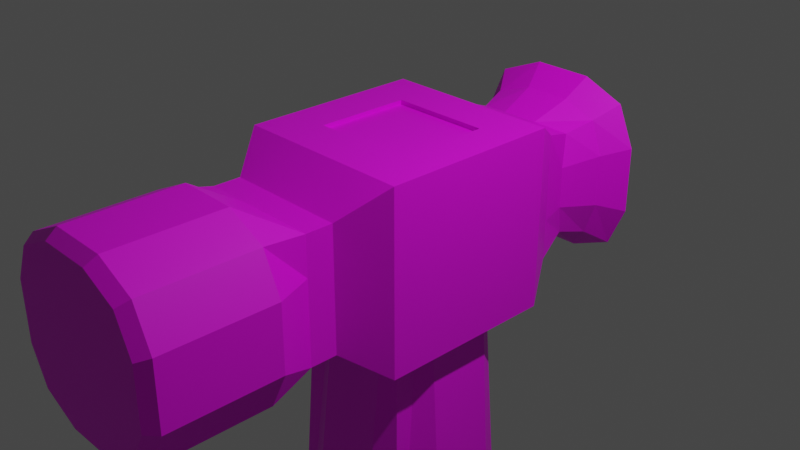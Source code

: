 # Source: hammer.blend  (saved by Blender 2.92.15; exported with 4.5.12 LTS)
import bpy
from mathutils import Matrix  # noqa: F401  (used for matrix-valued properties, if any)

bpy.ops.wm.read_factory_settings(use_empty=True)
scene = bpy.context.scene
scene.name = 'Scene'

# ---- collections
col_hammer = bpy.data.collections.new('Hammer'); scene.collection.children.link(col_hammer)

# ---- images (referenced by path relative to the original .blend; pixels are not part of the script)
import os
ASSET_DIR = os.environ.get("B2B_ASSET_DIR", "")  # directory of the original .blend (textures are referenced by path, not embedded)
HERE = os.path.dirname(os.path.abspath(__file__))  # packed textures are extracted next to this script under _unpacked/

def load_image(name, relpath, width, height, colorspace="sRGB"):
    """Load a texture the original file referenced (path relative to the .blend, or extracted next to this script)."""
    p = next((c for c in (os.path.join(HERE, relpath), os.path.join(ASSET_DIR, relpath)) if relpath and os.path.exists(c)), "")
    if p:
        img = bpy.data.images.load(p, check_existing=True)
        img.name = name
    else:  # same state as the original file: an image datablock whose file is absent (Cycles renders it pink)
        img = bpy.data.images.new(name, width, height)
        img.source = "FILE"
        img.filepath = "//" + (relpath or name)
    img.colorspace_settings.name = colorspace
    return img
img_hammerheadmat = load_image('HammerHeadMat', '', 1024, 1024, 'sRGB')
img_hammerhandleimg = load_image('HammerHandleImg', '', 1024, 1024, 'sRGB')

# ---- materials (node trees are filled in below, after node groups)
mat_hammerheadshader = bpy.data.materials.new('HammerHeadShader')
mat_hammerheadshader.use_transparent_shadow = False
mat_hammerhandle = bpy.data.materials.new('HammerHandle')
mat_hammerhandle.use_transparent_shadow = False

# ---- material node trees
mat_hammerheadshader.use_nodes = True; mat_hammerheadshader.node_tree.nodes.clear()
_N = mat_hammerheadshader.node_tree.nodes; _L = mat_hammerheadshader.node_tree.links
n0 = _N.new('ShaderNodeBsdfPrincipled'); n0.name = 'Principled BSDF'; n0.location = (10, 300)
n0.distribution = 'GGX'
n0.subsurface_method = 'BURLEY'
n0.inputs[3].default_value = 1.45
n0.inputs[27].default_value = (0.0, 0.0, 0.0, 1.0)
n0.inputs[28].default_value = 1.0
n1 = _N.new('ShaderNodeOutputMaterial'); n1.name = 'Material Output'; n1.location = (300, 300)
n2 = _N.new('ShaderNodeTexImage'); n2.name = 'Image Texture'; n2.location = (-290, 121)
n2.image = img_hammerheadmat
_L.new(n0.outputs[0], n1.inputs[0])
_L.new(n2.outputs[0], n0.inputs[0])
n1.is_active_output = True
mat_hammerhandle.use_nodes = True; mat_hammerhandle.node_tree.nodes.clear()
_N = mat_hammerhandle.node_tree.nodes; _L = mat_hammerhandle.node_tree.links
n0 = _N.new('ShaderNodeBsdfPrincipled'); n0.name = 'Principled BSDF'; n0.location = (10, 300)
n0.distribution = 'GGX'
n0.subsurface_method = 'BURLEY'
n0.inputs[3].default_value = 1.45
n0.inputs[27].default_value = (0.0, 0.0, 0.0, 1.0)
n0.inputs[28].default_value = 1.0
n1 = _N.new('ShaderNodeOutputMaterial'); n1.name = 'Material Output'; n1.location = (300, 300)
n2 = _N.new('ShaderNodeTexImage'); n2.name = 'Image Texture'; n2.location = (-401, 68)
n2.image = img_hammerhandleimg
_L.new(n0.outputs[0], n1.inputs[0])
_L.new(n2.outputs[0], n0.inputs[0])
n1.is_active_output = True

# ---- world
world_world = bpy.data.worlds.new('World'); scene.world = world_world
world_world.use_nodes = True; world_world.node_tree.nodes.clear()
_N = world_world.node_tree.nodes; _L = world_world.node_tree.links
n0 = _N.new('ShaderNodeOutputWorld'); n0.name = 'World Output'; n0.location = (300, 300)
n1 = _N.new('ShaderNodeBackground'); n1.name = 'Background'; n1.location = (10, 300)
n1.inputs[0].default_value = (0.05088, 0.05088, 0.05088, 1.0)
_L.new(n1.outputs[0], n0.inputs[0])
n0.is_active_output = True
world_world.color = (0.05088, 0.05088, 0.05088)
world_world.use_sun_shadow = False
world_world.sun_shadow_jitter_overblur = 0.0

# ---- cameras
cam_camera = bpy.data.cameras.new('Camera')
cam_camera.clip_end = 100.0
cam_camera.ortho_scale = 7.314

# ---- lights
light_light = bpy.data.lights.new('Light', 'POINT')
light_light.transmission_factor = 0.0
light_light.energy = 1000.0
light_light.shadow_soft_size = 0.1
light_light.shadow_maximum_resolution = 0.006
light_light.use_absolute_resolution = True

# ---- meshes
me_cube = bpy.data.meshes.new('Cube')
me_cube.from_pydata([(1.0, 1.0, 1.0), (1.0, 1.0, -1.0), (1.0, -1.0, 1.0), (1.0, -1.0, -1.0), (-1.0, 1.0, 1.0), (-1.0, 1.0, -1.0), (-1.0, -1.0, 1.0), (-1.0, -1.0, -1.0), (-0.6782, -1.431, -0.6782), (-0.6782, -1.431, 0.6782), (0.6782, -1.431, 0.6782), (0.6782, -1.431, -0.6782), (-0.6782, -1.729, -0.6782), (-0.6782, -1.729, 0.6782), (0.6782, -1.729, 0.6782), (0.6782, -1.729, -0.6782), (-0.7742, -2.257, -0.7774), (-0.7737, -2.257, 0.7766), (0.7871, -2.257, 0.784), (0.7876, -2.257, -0.7848), (1.0, 1.0, -0.3634), (-1.0, -1.0, -0.3634), (1.0, -1.0, -0.3634), (-1.0, 1.0, -0.3634), (-0.6782, -1.431, -0.2465), (0.6782, -1.431, -0.2465), (-0.6782, -1.729, -0.2465), (0.6782, -1.729, -0.2465), (-0.9773, -2.257, -0.3554), (0.9958, -2.257, -0.3617), (-1.0, -1.0, 0.3605), (-0.6782, -1.431, 0.2445), (-0.6782, -1.729, 0.2445), (-0.9776, -2.257, 0.3526), (1.0, 1.0, 0.3605), (1.0, -1.0, 0.3605), (-1.0, 1.0, 0.3605), (0.6782, -1.431, 0.2445), (0.6782, -1.729, 0.2445), (0.9962, -2.257, 0.3589), (-0.3018, 1.0, -1.0), (-0.3018, -1.0, 1.0), (-0.3018, -1.0, -1.0), (-0.3018, 1.0, 1.0), (-0.2047, -1.431, 0.6782), (-0.2047, -1.431, -0.6782), (-0.2047, -1.729, 0.6782), (-0.2047, -1.729, -0.6782), (-0.3009, -2.257, 0.9984), (-0.3012, -2.257, -0.9996), (0.7237, -3.6, -0.7199), (0.5866, 1.878, -0.5823), (0.9147, -3.6, -0.3319), (0.6436, 1.777, -0.2327), (0.3491, -1.0, -1.0), (0.3491, 1.0, 1.0), (0.2368, -1.431, -0.6782), (0.2368, -1.729, -0.6782), (0.3474, -2.257, -0.9937), (-0.5754, 1.881, -0.5803), (-0.1893, 1.775, -0.6413), (0.3491, 1.0, -1.0), (0.3491, -1.0, 1.0), (0.2368, -1.431, 0.6782), (0.2368, -1.729, 0.6782), (0.347, -2.257, 0.9926), (-0.7083, -3.6, 0.7122), (-0.8953, -3.6, 0.3234), (-0.9776, -3.474, 0.3526), (-0.7737, -3.474, 0.7766), (0.9958, -3.474, -0.3617), (0.7876, -3.474, -0.7848), (-0.3009, -3.474, 0.9984), (0.3474, -3.474, -0.9937), (-0.7742, -3.474, -0.7774), (-0.9773, -3.474, -0.3554), (0.9962, -3.474, 0.3589), (0.718, 1.459, -0.7148), (0.7871, -3.474, 0.784), (0.718, 1.459, -0.2599), (0.347, -3.474, 0.9926), (-0.3012, -3.474, -0.9996), (-0.7113, 1.459, -0.7148), (-0.2123, 1.459, -0.7148), (-0.2746, -3.6, 0.9156), (0.32, -3.6, -0.9115), (-0.7087, -3.6, -0.7131), (-0.895, -3.6, -0.3261), (0.915, -3.6, 0.3291), (-0.5624, -3.6, -0.6656), (0.7233, -3.6, 0.719), (-0.5636, -3.6, 0.6628), (0.3196, -3.6, 0.9103), (-0.2749, -3.6, -0.9169), (0.6127, -3.6, -0.6461), (0.6139, -3.6, 0.6432), (-0.7113, 1.459, -0.2599), (0.2529, 1.459, 0.7144), (0.718, 1.459, 0.7144), (0.718, 1.459, 0.2574), (-0.7113, 1.459, 0.2574), (0.6688, 2.214, -0.6655), (-0.7113, 1.459, 0.7144), (0.8049, 2.214, -0.2918), (0.2529, 1.459, -0.7148), (-0.2123, 1.459, 0.7144), (-0.6573, 2.214, -0.6611), (-0.2412, 2.214, -0.8065), (-0.6328, 1.782, -0.2317), (0.2273, 1.778, 0.6391), (0.5865, 1.878, 0.5816), (0.6437, 1.777, 0.2303), (-0.6329, 1.782, 0.2294), (0.8296, 2.465, -0.8279), (-0.5753, 1.882, 0.5797), (1.025, 2.465, -0.3725), (0.2274, 1.777, -0.6398), (-0.1893, 1.775, 0.6406), (-0.8199, 2.465, -0.8218), (-0.3111, 2.465, -1.03), (-0.7926, 2.214, -0.289), (0.2822, 2.214, 0.8018), (0.6685, 2.214, 0.6648), (0.8052, 2.214, 0.2893), (-0.7929, 2.214, 0.2865), (0.6289, 2.746, -0.6249), (-0.6571, 2.214, 0.6604), (0.7012, 2.859, -0.2537), (0.2823, 2.214, -0.8025), (-0.241, 2.214, 0.8057), (-0.6179, 2.742, -0.6225), (-0.2074, 2.862, -0.6996), (-1.013, 2.465, -0.3683), (0.3574, 2.465, 1.024), (0.8292, 2.465, 0.8273), (1.025, 2.465, 0.3696), (-1.014, 2.465, 0.3655), (-0.8195, 2.465, 0.8212), (0.3576, 2.465, -1.025), (-0.3109, 2.465, 1.03), (-0.6904, 2.853, -0.2525), (0.2471, 2.858, 0.697), (0.6288, 2.746, 0.6242), (0.7013, 2.859, 0.2512), (-0.6905, 2.854, 0.2501), (0.2834, 3.023, -0.2922), (-0.6178, 2.742, 0.6218), (0.2835, 3.023, 0.2896), (0.2472, 2.859, -0.6977), (-0.2073, 2.861, 0.699), (-0.2406, 3.028, -0.2933), (-0.2407, 3.028, 0.2907), (-1.0, -0.3353, -1.0), (1.0, -0.3353, 1.0), (-1.0, -0.3353, 1.0), (1.0, -0.3353, -1.0), (1.0, -0.3353, -0.3634), (-1.0, -0.3353, -0.3634), (1.0, -0.3353, 0.3605), (-1.0, -0.3353, 0.3605), (-0.528, -0.5171, -1.0), (-0.528, -0.5171, 1.0), (0.5753, -0.5171, 1.0), (0.5753, -0.5171, -1.0), (-1.0, 0.3452, 1.0), (1.0, 0.3452, -1.0), (-1.0, 0.3452, -0.3634), (-1.0, 0.3452, 0.3605), (-1.0, 0.3452, -1.0), (1.0, 0.3452, 1.0), (1.0, 0.3452, -0.3634), (1.0, 0.3452, 0.3605), (-0.528, 0.527, -1.0), (-0.528, 0.527, 1.0), (0.5753, 0.527, 1.0), (0.5753, 0.527, -1.0), (-0.528, 0.527, -1.0), (-0.528, -0.5171, -1.0), (-0.528, 0.527, 1.0), (-0.528, -0.5171, 1.0), (0.5753, 0.527, 1.0), (0.5753, -0.5171, 1.0), (0.5753, 0.527, -1.0), (0.5753, -0.5171, -1.0)], [], [(161, 154, 6, 41), (41, 6, 9, 44), (167, 164, 4, 36), (163, 155, 3, 54), (158, 153, 2, 35), (34, 20, 79, 99), (56, 11, 15, 57), (35, 2, 10, 37), (21, 7, 8, 24), (54, 3, 11, 56), (46, 13, 17, 48), (37, 10, 14, 38), (44, 9, 13, 46), (24, 8, 12, 26), (29, 39, 76, 70), (26, 12, 16, 28), (57, 15, 19, 58), (38, 14, 18, 39), (15, 27, 29, 19), (32, 26, 28, 33), (58, 19, 71, 73), (31, 24, 26, 32), (11, 25, 27, 15), (30, 21, 24, 31), (3, 22, 25, 11), (23, 36, 100, 96), (155, 156, 22, 3), (168, 166, 23, 5), (6, 30, 31, 9), (9, 31, 32, 13), (13, 32, 33, 17), (27, 38, 39, 29), (39, 18, 78, 76), (25, 37, 38, 27), (22, 35, 37, 25), (5, 23, 96, 82), (156, 158, 35, 22), (166, 167, 36, 23), (61, 40, 83, 104), (16, 49, 81, 74), (40, 5, 82, 83), (28, 16, 74, 75), (12, 47, 49, 16), (48, 17, 69, 72), (63, 44, 46, 64), (64, 46, 48, 65), (7, 42, 45, 8), (8, 45, 47, 12), (36, 4, 102, 100), (152, 160, 42, 7), (62, 41, 44, 63), (162, 161, 41, 62), (153, 162, 62, 2), (2, 62, 63, 10), (14, 64, 65, 18), (10, 63, 64, 14), (18, 65, 80, 78), (49, 58, 73, 81), (65, 48, 72, 80), (4, 43, 105, 102), (55, 0, 98, 97), (47, 57, 58, 49), (42, 54, 56, 45), (45, 56, 57, 47), (43, 55, 97, 105), (160, 163, 54, 42), (71, 70, 52, 50), (78, 80, 92, 90), (74, 81, 93, 86), (75, 74, 86, 87), (68, 75, 87, 67), (69, 68, 67, 66), (81, 73, 85, 93), (80, 72, 84, 92), (73, 71, 50, 85), (17, 33, 68, 69), (33, 28, 75, 68), (19, 29, 70, 71), (91, 84, 66, 67), (93, 89, 87, 86), (89, 91, 67, 87), (94, 95, 91, 89), (85, 94, 89, 93), (95, 92, 84, 91), (88, 90, 92, 95), (50, 52, 94, 85), (52, 88, 95, 94), (76, 78, 90, 88), (70, 76, 88, 52), (72, 69, 66, 84), (79, 77, 51, 53), (102, 105, 117, 114), (99, 79, 53, 111), (98, 99, 111, 110), (83, 82, 59, 60), (105, 97, 109, 117), (104, 83, 60, 116), (97, 98, 110, 109), (77, 104, 116, 51), (20, 1, 77, 79), (1, 61, 104, 77), (0, 34, 99, 98), (53, 51, 101, 103), (114, 117, 129, 126), (111, 53, 103, 123), (110, 111, 123, 122), (60, 59, 106, 107), (117, 109, 121, 129), (116, 60, 107, 128), (109, 110, 122, 121), (51, 116, 128, 101), (100, 102, 114, 112), (96, 100, 112, 108), (82, 96, 108, 59), (103, 101, 113, 115), (126, 129, 139, 137), (123, 103, 115, 135), (122, 123, 135, 134), (107, 106, 118, 119), (129, 121, 133, 139), (128, 107, 119, 138), (121, 122, 134, 133), (101, 128, 138, 113), (112, 114, 126, 124), (108, 112, 124, 120), (59, 108, 120, 106), (137, 139, 149, 146), (135, 115, 127, 143), (134, 135, 143, 142), (119, 118, 130, 131), (139, 133, 141, 149), (138, 119, 131, 148), (133, 134, 142, 141), (113, 138, 148, 125), (118, 132, 140, 130), (124, 126, 137, 136), (120, 124, 136, 132), (106, 120, 132, 118), (147, 141, 142, 143), (148, 145, 127, 125), (145, 147, 143, 127), (140, 144, 151, 150), (130, 140, 150, 131), (144, 146, 149, 151), (150, 151, 147, 145), (131, 150, 145, 148), (151, 149, 141, 147), (115, 113, 125, 127), (136, 137, 146, 144), (132, 136, 144, 140), (160, 172, 176, 177), (169, 174, 162, 153), (162, 174, 180, 181), (168, 172, 160, 152), (21, 30, 159, 157), (170, 171, 158, 156), (7, 21, 157, 152), (165, 170, 156, 155), (171, 169, 153, 158), (175, 165, 155, 163), (30, 6, 154, 159), (173, 164, 154, 161), (43, 4, 164, 173), (61, 1, 165, 175), (34, 0, 169, 171), (1, 20, 170, 165), (20, 34, 171, 170), (5, 40, 172, 168), (55, 43, 173, 174), (0, 55, 174, 169), (40, 61, 175, 172), (157, 159, 167, 166), (152, 157, 166, 168), (159, 154, 164, 167), (163, 160, 177, 183), (161, 162, 181, 179), (181, 180, 182, 183), (179, 181, 183, 177), (180, 178, 176, 182), (178, 179, 177, 176), (172, 175, 182, 176), (175, 163, 183, 182), (174, 173, 178, 180), (173, 161, 179, 178)])
_uv = me_cube.uv_layers.new(name='UVMap')
_uv.uv.foreach_set('vector', [0.7877, 0.6669, 0.875, 0.6669, 0.875, 0.75, 0.7877, 0.75, 0.7877, 0.75, 0.875, 0.75, 0.875, 0.75, 0.7877, 0.75, 0.5451, 0.1682, 0.625, 0.1682, 0.625, 0.25, 0.5451, 0.25, 0.2936, 0.6669, 0.375, 0.6669, 0.375, 0.75, 0.2936, 0.75, 0.5451, 0.6669, 0.625, 0.6669, 0.625, 0.75, 0.5451, 0.75, 0.5451, 0.5, 0.4546, 0.5, 0.4546, 0.5, 0.5451, 0.5, 0.2936, 0.75, 0.375, 0.75, 0.375, 0.75, 0.2936, 0.75, 0.5451, 0.75, 0.625, 0.75, 0.625, 0.75, 0.5451, 0.75, 0.4546, 0.0, 0.375, 0.0, 0.375, 0.0, 0.4546, 0.0, 0.2936, 0.75, 0.375, 0.75, 0.375, 0.75, 0.2936, 0.75, 0.7877, 0.75, 0.875, 0.75, 0.875, 0.75, 0.7877, 0.75, 0.5451, 0.75, 0.625, 0.75, 0.625, 0.75, 0.5451, 0.75, 0.7877, 0.75, 0.875, 0.75, 0.875, 0.75, 0.7877, 0.75, 0.4546, 0.0, 0.375, 0.0, 0.375, 0.0, 0.4546, 0.0, 0.4546, 0.75, 0.5451, 0.75, 0.5451, 0.75, 0.4546, 0.75, 0.4546, 0.0, 0.375, 0.0, 0.375, 0.0, 0.4546, 0.0, 0.2936, 0.75, 0.375, 0.75, 0.375, 0.75, 0.2936, 0.75, 0.5451, 0.75, 0.625, 0.75, 0.625, 0.75, 0.5451, 0.75, 0.375, 0.75, 0.4546, 0.75, 0.4546, 0.75, 0.375, 0.75, 0.5451, 0.0, 0.4546, 0.0, 0.4546, 0.0, 0.5451, 0.0, 0.2936, 0.75, 0.375, 0.75, 0.375, 0.75, 0.2936, 0.75, 0.5451, 0.0, 0.4546, 0.0, 0.4546, 0.0, 0.5451, 0.0, 0.375, 0.75, 0.4546, 0.75, 0.4546, 0.75, 0.375, 0.75, 0.5451, 0.0, 0.4546, 0.0, 0.4546, 0.0, 0.5451, 0.0, 0.375, 0.75, 0.4546, 0.75, 0.4546, 0.75, 0.375, 0.75, 0.4546, 0.25, 0.5451, 0.25, 0.5451, 0.25, 0.4546, 0.25, 0.375, 0.6669, 0.4546, 0.6669, 0.4546, 0.75, 0.375, 0.75, 0.375, 0.1682, 0.4546, 0.1682, 0.4546, 0.25, 0.375, 0.25, 0.625, 0.0, 0.5451, 0.0, 0.5451, 0.0, 0.625, 0.0, 0.625, 0.0, 0.5451, 0.0, 0.5451, 0.0, 0.625, 0.0, 0.625, 0.0, 0.5451, 0.0, 0.5451, 0.0, 0.625, 0.0, 0.4546, 0.75, 0.5451, 0.75, 0.5451, 0.75, 0.4546, 0.75, 0.5451, 0.75, 0.625, 0.75, 0.625, 0.75, 0.5451, 0.75, 0.4546, 0.75, 0.5451, 0.75, 0.5451, 0.75, 0.4546, 0.75, 0.4546, 0.75, 0.5451, 0.75, 0.5451, 0.75, 0.4546, 0.75, 0.375, 0.25, 0.4546, 0.25, 0.4546, 0.25, 0.375, 0.25, 0.4546, 0.6669, 0.5451, 0.6669, 0.5451, 0.75, 0.4546, 0.75, 0.4546, 0.1682, 0.5451, 0.1682, 0.5451, 0.25, 0.4546, 0.25, 0.2936, 0.5, 0.2123, 0.5, 0.2123, 0.5, 0.2936, 0.5, 0.125, 0.75, 0.2123, 0.75, 0.2123, 0.75, 0.125, 0.75, 0.2123, 0.5, 0.125, 0.5, 0.125, 0.5, 0.2123, 0.5, 0.4546, 0.0, 0.375, 0.0, 0.375, 0.0, 0.4546, 0.0, 0.125, 0.75, 0.2123, 0.75, 0.2123, 0.75, 0.125, 0.75, 0.7877, 0.75, 0.875, 0.75, 0.875, 0.75, 0.7877, 0.75, 0.7064, 0.75, 0.7877, 0.75, 0.7877, 0.75, 0.7064, 0.75, 0.7064, 0.75, 0.7877, 0.75, 0.7877, 0.75, 0.7064, 0.75, 0.125, 0.75, 0.2123, 0.75, 0.2123, 0.75, 0.125, 0.75, 0.125, 0.75, 0.2123, 0.75, 0.2123, 0.75, 0.125, 0.75, 0.5451, 0.25, 0.625, 0.25, 0.625, 0.25, 0.5451, 0.25, 0.125, 0.6669, 0.2123, 0.6669, 0.2123, 0.75, 0.125, 0.75, 0.7064, 0.75, 0.7877, 0.75, 0.7877, 0.75, 0.7064, 0.75, 0.7064, 0.6669, 0.7877, 0.6669, 0.7877, 0.75, 0.7064, 0.75, 0.625, 0.6669, 0.7064, 0.6669, 0.7064, 0.75, 0.625, 0.75, 0.625, 0.75, 0.7064, 0.75, 0.7064, 0.75, 0.625, 0.75, 0.625, 0.75, 0.7064, 0.75, 0.7064, 0.75, 0.625, 0.75, 0.625, 0.75, 0.7064, 0.75, 0.7064, 0.75, 0.625, 0.75, 0.625, 0.75, 0.7064, 0.75, 0.7064, 0.75, 0.625, 0.75, 0.2123, 0.75, 0.2936, 0.75, 0.2936, 0.75, 0.2123, 0.75, 0.7064, 0.75, 0.7877, 0.75, 0.7877, 0.75, 0.7064, 0.75, 0.875, 0.5, 0.7877, 0.5, 0.7877, 0.5, 0.875, 0.5, 0.7064, 0.5, 0.625, 0.5, 0.625, 0.5, 0.7064, 0.5, 0.2123, 0.75, 0.2936, 0.75, 0.2936, 0.75, 0.2123, 0.75, 0.2123, 0.75, 0.2936, 0.75, 0.2936, 0.75, 0.2123, 0.75, 0.2123, 0.75, 0.2936, 0.75, 0.2936, 0.75, 0.2123, 0.75, 0.7877, 0.5, 0.7064, 0.5, 0.7064, 0.5, 0.7877, 0.5, 0.2123, 0.6669, 0.2936, 0.6669, 0.2936, 0.75, 0.2123, 0.75, 0.375, 0.75, 0.4546, 0.75, 0.4546, 0.75, 0.375, 0.75, 0.625, 0.75, 0.7064, 0.75, 0.7064, 0.75, 0.625, 0.75, 0.125, 0.75, 0.2123, 0.75, 0.2123, 0.75, 0.125, 0.75, 0.4546, 0.0, 0.375, 0.0, 0.375, 0.0, 0.4546, 0.0, 0.5451, 0.0, 0.4546, 0.0, 0.4546, 0.0, 0.5451, 0.0, 0.625, 0.0, 0.5451, 0.0, 0.5451, 0.0, 0.625, 0.0, 0.2123, 0.75, 0.2936, 0.75, 0.2936, 0.75, 0.2123, 0.75, 0.7064, 0.75, 0.7877, 0.75, 0.7877, 0.75, 0.7064, 0.75, 0.2936, 0.75, 0.375, 0.75, 0.375, 0.75, 0.2936, 0.75, 0.625, 0.0, 0.5451, 0.0, 0.5451, 0.0, 0.625, 0.0, 0.5451, 0.0, 0.4546, 0.0, 0.4546, 0.0, 0.5451, 0.0, 0.375, 0.75, 0.4546, 0.75, 0.4546, 0.75, 0.375, 0.75, 0.5451, 0.9127, 0.625, 0.9127, 0.625, 1.0, 0.5451, 1.0, 0.375, 0.9127, 0.4546, 0.9127, 0.4546, 1.0, 0.375, 1.0, 0.4546, 0.9127, 0.5451, 0.9127, 0.5451, 1.0, 0.4546, 1.0, 0.4546, 0.8314, 0.5451, 0.8314, 0.5451, 0.9127, 0.4546, 0.9127, 0.375, 0.8314, 0.4546, 0.8314, 0.4546, 0.9127, 0.375, 0.9127, 0.5451, 0.8314, 0.625, 0.8314, 0.625, 0.9127, 0.5451, 0.9127, 0.5451, 0.75, 0.625, 0.75, 0.625, 0.8314, 0.5451, 0.8314, 0.375, 0.75, 0.4546, 0.75, 0.4546, 0.8314, 0.375, 0.8314, 0.4546, 0.75, 0.5451, 0.75, 0.5451, 0.8314, 0.4546, 0.8314, 0.5451, 0.75, 0.625, 0.75, 0.625, 0.75, 0.5451, 0.75, 0.4546, 0.75, 0.5451, 0.75, 0.5451, 0.75, 0.4546, 0.75, 0.7877, 0.75, 0.875, 0.75, 0.875, 0.75, 0.7877, 0.75, 0.4546, 0.5, 0.375, 0.5, 0.375, 0.5, 0.4546, 0.5, 0.875, 0.5, 0.7877, 0.5, 0.7877, 0.5, 0.875, 0.5, 0.5451, 0.5, 0.4546, 0.5, 0.4546, 0.5, 0.5451, 0.5, 0.625, 0.5, 0.5451, 0.5, 0.5451, 0.5, 0.625, 0.5, 0.2123, 0.5, 0.125, 0.5, 0.125, 0.5, 0.2123, 0.5, 0.7877, 0.5, 0.7064, 0.5, 0.7064, 0.5, 0.7877, 0.5, 0.2936, 0.5, 0.2123, 0.5, 0.2123, 0.5, 0.2936, 0.5, 0.7064, 0.5, 0.625, 0.5, 0.625, 0.5, 0.7064, 0.5, 0.375, 0.5, 0.2936, 0.5, 0.2936, 0.5, 0.375, 0.5, 0.4546, 0.5, 0.375, 0.5, 0.375, 0.5, 0.4546, 0.5, 0.375, 0.5, 0.2936, 0.5, 0.2936, 0.5, 0.375, 0.5, 0.625, 0.5, 0.5451, 0.5, 0.5451, 0.5, 0.625, 0.5, 0.4546, 0.5, 0.375, 0.5, 0.375, 0.5, 0.4546, 0.5, 0.875, 0.5, 0.7877, 0.5, 0.7877, 0.5, 0.875, 0.5, 0.5451, 0.5, 0.4546, 0.5, 0.4546, 0.5, 0.5451, 0.5, 0.625, 0.5, 0.5451, 0.5, 0.5451, 0.5, 0.625, 0.5, 0.2123, 0.5, 0.125, 0.5, 0.125, 0.5, 0.2123, 0.5, 0.7877, 0.5, 0.7064, 0.5, 0.7064, 0.5, 0.7877, 0.5, 0.2936, 0.5, 0.2123, 0.5, 0.2123, 0.5, 0.2936, 0.5, 0.7064, 0.5, 0.625, 0.5, 0.625, 0.5, 0.7064, 0.5, 0.375, 0.5, 0.2936, 0.5, 0.2936, 0.5, 0.375, 0.5, 0.5451, 0.25, 0.625, 0.25, 0.625, 0.25, 0.5451, 0.25, 0.4546, 0.25, 0.5451, 0.25, 0.5451, 0.25, 0.4546, 0.25, 0.375, 0.25, 0.4546, 0.25, 0.4546, 0.25, 0.375, 0.25, 0.4546, 0.5, 0.375, 0.5, 0.375, 0.5, 0.4546, 0.5, 0.875, 0.5, 0.7877, 0.5, 0.7877, 0.5, 0.875, 0.5, 0.5451, 0.5, 0.4546, 0.5, 0.4546, 0.5, 0.5451, 0.5, 0.625, 0.5, 0.5451, 0.5, 0.5451, 0.5, 0.625, 0.5, 0.2123, 0.5, 0.125, 0.5, 0.125, 0.5, 0.2123, 0.5, 0.7877, 0.5, 0.7064, 0.5, 0.7064, 0.5, 0.7877, 0.5, 0.2936, 0.5, 0.2123, 0.5, 0.2123, 0.5, 0.2936, 0.5, 0.7064, 0.5, 0.625, 0.5, 0.625, 0.5, 0.7064, 0.5, 0.375, 0.5, 0.2936, 0.5, 0.2936, 0.5, 0.375, 0.5, 0.5451, 0.25, 0.625, 0.25, 0.625, 0.25, 0.5451, 0.25, 0.4546, 0.25, 0.5451, 0.25, 0.5451, 0.25, 0.4546, 0.25, 0.375, 0.25, 0.4546, 0.25, 0.4546, 0.25, 0.375, 0.25, 0.875, 0.5, 0.7877, 0.5, 0.7877, 0.5, 0.875, 0.5, 0.5451, 0.5, 0.4546, 0.5, 0.4546, 0.5, 0.5451, 0.5, 0.625, 0.5, 0.5451, 0.5, 0.5451, 0.5, 0.625, 0.5, 0.2123, 0.5, 0.125, 0.5, 0.125, 0.5, 0.2123, 0.5, 0.7877, 0.5, 0.7064, 0.5, 0.7064, 0.5, 0.7877, 0.5, 0.2936, 0.5, 0.2123, 0.5, 0.2123, 0.5, 0.2936, 0.5, 0.7064, 0.5, 0.625, 0.5, 0.625, 0.5, 0.7064, 0.5, 0.375, 0.5, 0.2936, 0.5, 0.2936, 0.5, 0.375, 0.5, 0.375, 0.25, 0.4546, 0.25, 0.4546, 0.25, 0.375, 0.25, 0.5451, 0.25, 0.625, 0.25, 0.625, 0.25, 0.5451, 0.25, 0.4546, 0.25, 0.5451, 0.25, 0.5451, 0.25, 0.4546, 0.25, 0.375, 0.25, 0.4546, 0.25, 0.4546, 0.25, 0.375, 0.25, 0.5451, 0.4186, 0.625, 0.4186, 0.625, 0.5, 0.5451, 0.5, 0.375, 0.4186, 0.4546, 0.4186, 0.4546, 0.5, 0.375, 0.5, 0.4546, 0.4186, 0.5451, 0.4186, 0.5451, 0.5, 0.4546, 0.5, 0.4546, 0.25, 0.5451, 0.25, 0.5451, 0.3373, 0.4546, 0.3373, 0.375, 0.25, 0.4546, 0.25, 0.4546, 0.3373, 0.375, 0.3373, 0.5451, 0.25, 0.625, 0.25, 0.625, 0.3373, 0.5451, 0.3373, 0.4546, 0.3373, 0.5451, 0.3373, 0.5451, 0.4186, 0.4546, 0.4186, 0.375, 0.3373, 0.4546, 0.3373, 0.4546, 0.4186, 0.375, 0.4186, 0.5451, 0.3373, 0.625, 0.3373, 0.625, 0.4186, 0.5451, 0.4186, 0.4546, 0.5, 0.375, 0.5, 0.375, 0.5, 0.4546, 0.5, 0.5451, 0.25, 0.625, 0.25, 0.625, 0.25, 0.5451, 0.25, 0.4546, 0.25, 0.5451, 0.25, 0.5451, 0.25, 0.4546, 0.25, 0.2123, 0.6669, 0.2123, 0.5818, 0.2123, 0.5818, 0.2123, 0.6669, 0.625, 0.5818, 0.7064, 0.5818, 0.7064, 0.6669, 0.625, 0.6669, 0.7064, 0.6669, 0.7064, 0.5818, 0.7064, 0.5818, 0.7064, 0.6669, 0.125, 0.5818, 0.2123, 0.5818, 0.2123, 0.6669, 0.125, 0.6669, 0.4546, 0.0, 0.5451, 0.0, 0.5451, 0.08309, 0.4546, 0.08309, 0.4546, 0.5818, 0.5451, 0.5818, 0.5451, 0.6669, 0.4546, 0.6669, 0.375, 0.0, 0.4546, 0.0, 0.4546, 0.08309, 0.375, 0.08309, 0.375, 0.5818, 0.4546, 0.5818, 0.4546, 0.6669, 0.375, 0.6669, 0.5451, 0.5818, 0.625, 0.5818, 0.625, 0.6669, 0.5451, 0.6669, 0.2936, 0.5818, 0.375, 0.5818, 0.375, 0.6669, 0.2936, 0.6669, 0.5451, 0.0, 0.625, 0.0, 0.625, 0.08309, 0.5451, 0.08309, 0.7877, 0.5818, 0.875, 0.5818, 0.875, 0.6669, 0.7877, 0.6669, 0.7877, 0.5, 0.875, 0.5, 0.875, 0.5818, 0.7877, 0.5818, 0.2936, 0.5, 0.375, 0.5, 0.375, 0.5818, 0.2936, 0.5818, 0.5451, 0.5, 0.625, 0.5, 0.625, 0.5818, 0.5451, 0.5818, 0.375, 0.5, 0.4546, 0.5, 0.4546, 0.5818, 0.375, 0.5818, 0.4546, 0.5, 0.5451, 0.5, 0.5451, 0.5818, 0.4546, 0.5818, 0.125, 0.5, 0.2123, 0.5, 0.2123, 0.5818, 0.125, 0.5818, 0.7064, 0.5, 0.7877, 0.5, 0.7877, 0.5818, 0.7064, 0.5818, 0.625, 0.5, 0.7064, 0.5, 0.7064, 0.5818, 0.625, 0.5818, 0.2123, 0.5, 0.2936, 0.5, 0.2936, 0.5818, 0.2123, 0.5818, 0.4546, 0.08309, 0.5451, 0.08309, 0.5451, 0.1682, 0.4546, 0.1682, 0.375, 0.08309, 0.4546, 0.08309, 0.4546, 0.1682, 0.375, 0.1682, 0.5451, 0.08309, 0.625, 0.08309, 0.625, 0.1682, 0.5451, 0.1682, 0.2936, 0.6669, 0.2123, 0.6669, 0.2123, 0.6669, 0.2936, 0.6669, 0.7877, 0.6669, 0.7064, 0.6669, 0.7064, 0.6669, 0.7877, 0.6669, 0.7064, 0.6669, 0.7064, 0.5818, 0.2936, 0.5818, 0.2936, 0.6669, 0.7877, 0.6669, 0.7064, 0.6669, 0.2936, 0.6669, 0.2123, 0.6669, 0.7064, 0.5818, 0.7877, 0.5818, 0.2123, 0.5818, 0.2936, 0.5818, 0.7877, 0.5818, 0.7877, 0.6669, 0.2123, 0.6669, 0.2123, 0.5818, 0.2123, 0.5818, 0.2936, 0.5818, 0.2936, 0.5818, 0.2123, 0.5818, 0.2936, 0.5818, 0.2936, 0.6669, 0.2936, 0.6669, 0.2936, 0.5818, 0.7064, 0.5818, 0.7877, 0.5818, 0.7877, 0.5818, 0.7064, 0.5818, 0.7877, 0.5818, 0.7877, 0.6669, 0.7877, 0.6669, 0.7877, 0.5818])
me_cube.materials.append(mat_hammerheadshader)
me_cube.use_remesh_preserve_volume = False
me_cube.use_remesh_preserve_attributes = False
me_cube.use_mirror_vertex_groups = False
me_cube.update()
me_cube_002 = bpy.data.meshes.new('Cube.002')
me_cube_002.from_pydata([(-0.824, -0.825, -8.623), (-0.824, -0.825, -0.7824), (-0.8274, 0.8297, -8.623), (-0.8274, 0.8297, -0.7824), (0.8352, -0.8329, -8.623), (0.8352, -0.8329, -0.7824), (0.8386, 0.8377, -8.623), (0.8386, 0.8377, -0.7824), (-1.103, 0.3848, -8.623), (-1.103, 0.3848, -0.7824), (1.12, 0.3914, -8.623), (1.12, 0.3914, -0.7824), (-1.108, -0.3604, -8.623), (1.125, -0.3668, -0.7824), (-1.108, -0.3604, -0.7824), (1.125, -0.3668, -8.623), (0.4113, 1.109, -8.623), (0.4113, 1.109, -0.7824), (0.4084, -1.102, -8.623), (0.4084, -1.102, -0.7824), (0.3717, 0.3497, -8.623), (0.3717, -0.3252, -8.623), (-0.3539, 1.122, -8.623), (-0.3512, -1.115, -0.7824), (-0.3142, 0.3497, -8.623), (-0.3142, -0.3252, -8.623), (-0.3539, 1.122, -0.7824), (-0.3512, -1.115, -8.623), (-0.5502, 0.1973, 5.368), (-0.5502, 0.5593, 5.368), (0.2132, 0.5593, 5.368), (0.563, 0.5593, 5.368), (0.563, -0.1783, 5.368), (0.563, -0.5539, 5.368), (-0.1685, -0.5539, 5.368), (-0.5502, -0.5539, 5.368), (-0.5502, -0.1783, 5.368), (0.563, 0.1973, 5.368), (0.2132, 0.1973, 5.368), (0.2132, -0.1783, 5.368), (-0.1685, 0.5593, 5.368), (0.2132, -0.5539, 5.368), (-0.1685, 0.1973, 5.368), (-0.1685, -0.1783, 5.368)], [], [(8, 9, 3, 2), (16, 17, 7, 6), (15, 13, 5, 4), (27, 23, 1, 0), (21, 15, 4, 18), (11, 7, 31, 37), (5, 13, 32, 33), (16, 6, 10, 20), (6, 7, 11, 10), (12, 14, 9, 8), (0, 1, 14, 12), (1, 23, 34, 35), (20, 10, 15, 21), (10, 11, 13, 15), (24, 20, 21, 25), (23, 19, 41, 34), (22, 16, 20, 24), (13, 11, 37, 32), (19, 5, 33, 41), (25, 21, 18, 27), (4, 5, 19, 18), (22, 26, 17, 16), (2, 3, 26, 22), (12, 25, 27, 0), (2, 22, 24, 8), (8, 24, 25, 12), (26, 3, 29, 40), (9, 14, 36, 28), (3, 9, 28, 29), (18, 19, 23, 27), (43, 36, 35, 34), (40, 29, 28, 42), (42, 28, 36, 43), (37, 38, 39, 32), (31, 30, 38, 37), (32, 39, 41, 33), (38, 42, 43, 39), (30, 40, 42, 38), (39, 43, 34, 41), (7, 17, 30, 31), (14, 1, 35, 36), (17, 26, 40, 30)])
_uv = me_cube_002.uv_layers.new(name='UVMap')
_uv.uv.foreach_set('vector', [0.375, 0.1687, 0.625, 0.1687, 0.625, 0.25, 0.375, 0.25, 0.375, 0.4215, 0.625, 0.4215, 0.625, 0.5, 0.375, 0.5, 0.375, 0.6656, 0.625, 0.6656, 0.625, 0.75, 0.375, 0.75, 0.375, 0.9143, 0.625, 0.9143, 0.625, 1.0, 0.375, 1.0, 0.2965, 0.6656, 0.375, 0.6656, 0.375, 0.75, 0.2965, 0.75, 0.625, 0.5813, 0.625, 0.5, 0.625, 0.5, 0.625, 0.5813, 0.625, 0.75, 0.625, 0.6656, 0.625, 0.6656, 0.625, 0.75, 0.2965, 0.5, 0.375, 0.5, 0.375, 0.5813, 0.2965, 0.5813, 0.375, 0.5, 0.625, 0.5, 0.625, 0.5813, 0.375, 0.5813, 0.375, 0.08435, 0.625, 0.08435, 0.625, 0.1687, 0.375, 0.1687, 0.375, 0.0, 0.625, 0.0, 0.625, 0.08435, 0.375, 0.08435, 0.625, 1.0, 0.625, 0.9143, 0.625, 0.9143, 0.625, 1.0, 0.2965, 0.5813, 0.375, 0.5813, 0.375, 0.6656, 0.2965, 0.6656, 0.375, 0.5813, 0.625, 0.5813, 0.625, 0.6656, 0.375, 0.6656, 0.2107, 0.5813, 0.2965, 0.5813, 0.2965, 0.6656, 0.2107, 0.6656, 0.625, 0.9143, 0.625, 0.8285, 0.625, 0.8285, 0.625, 0.9143, 0.2107, 0.5, 0.2965, 0.5, 0.2965, 0.5813, 0.2107, 0.5813, 0.625, 0.6656, 0.625, 0.5813, 0.625, 0.5813, 0.625, 0.6656, 0.625, 0.8285, 0.625, 0.75, 0.625, 0.75, 0.625, 0.8285, 0.2107, 0.6656, 0.2965, 0.6656, 0.2965, 0.75, 0.2107, 0.75, 0.375, 0.75, 0.625, 0.75, 0.625, 0.8285, 0.375, 0.8285, 0.375, 0.3357, 0.625, 0.3357, 0.625, 0.4215, 0.375, 0.4215, 0.375, 0.25, 0.625, 0.25, 0.625, 0.3357, 0.375, 0.3357, 0.125, 0.6656, 0.2107, 0.6656, 0.2107, 0.75, 0.125, 0.75, 0.125, 0.5, 0.2107, 0.5, 0.2107, 0.5813, 0.125, 0.5813, 0.125, 0.5813, 0.2107, 0.5813, 0.2107, 0.6656, 0.125, 0.6656, 0.625, 0.3357, 0.625, 0.25, 0.625, 0.25, 0.625, 0.3357, 0.625, 0.1687, 0.625, 0.08435, 0.625, 0.08435, 0.625, 0.1687, 0.625, 0.25, 0.625, 0.1687, 0.625, 0.1687, 0.625, 0.25, 0.375, 0.8285, 0.625, 0.8285, 0.625, 0.9143, 0.375, 0.9143, 0.7893, 0.6656, 0.875, 0.6656, 0.875, 0.75, 0.7893, 0.75, 0.7893, 0.5, 0.875, 0.5, 0.875, 0.5813, 0.7893, 0.5813, 0.7893, 0.5813, 0.875, 0.5813, 0.875, 0.6656, 0.7893, 0.6656, 0.625, 0.5813, 0.7035, 0.5813, 0.7035, 0.6656, 0.625, 0.6656, 0.625, 0.5, 0.7035, 0.5, 0.7035, 0.5813, 0.625, 0.5813, 0.625, 0.6656, 0.7035, 0.6656, 0.7035, 0.75, 0.625, 0.75, 0.7035, 0.5813, 0.7893, 0.5813, 0.7893, 0.6656, 0.7035, 0.6656, 0.7035, 0.5, 0.7893, 0.5, 0.7893, 0.5813, 0.7035, 0.5813, 0.7035, 0.6656, 0.7893, 0.6656, 0.7893, 0.75, 0.7035, 0.75, 0.625, 0.5, 0.625, 0.4215, 0.625, 0.4215, 0.625, 0.5, 0.625, 0.08435, 0.625, 0.0, 0.625, 0.0, 0.625, 0.08435, 0.625, 0.4215, 0.625, 0.3357, 0.625, 0.3357, 0.625, 0.4215])
me_cube_002.materials.append(mat_hammerhandle)
me_cube_002.use_remesh_fix_poles = True
me_cube_002.use_remesh_preserve_attributes = False
me_cube_002.use_mirror_vertex_groups = False
me_cube_002.update()

# ---- objects
ob_head = bpy.data.objects.new('Head', me_cube)
ob_light = bpy.data.objects.new('Light', light_light)
ob_camera = bpy.data.objects.new('Camera', cam_camera)
ob_handle = bpy.data.objects.new('Handle', me_cube_002)

# ---- transforms, parenting, visibility, modifiers, constraints
ob_head.location = (0.0, 0.0, 0.0)
ob_head.lock_rotations_4d = False
ob_head.empty_display_type = 'ARROWS'
ob_head.lineart.crease_threshold = 0.0
ob_light.location = (4.076, 1.005, 5.904)
ob_light.rotation_euler = (0.6503, 0.05522, 1.866)
ob_light.lock_rotations_4d = False
ob_light.empty_display_type = 'ARROWS'
ob_light.color = (0.0, 0.0, 0.0, 0.0)
ob_light.lineart.crease_threshold = 0.0
ob_camera.location = (7.359, -6.926, 4.958)
ob_camera.rotation_euler = (1.109, 0.0, 0.8149)
ob_camera.lock_rotations_4d = False
ob_camera.empty_display_type = 'ARROWS'
ob_camera.color = (0.0, 0.0, 0.0, 0.0)
ob_camera.display_type = 'WIRE'
ob_camera.lineart.crease_threshold = 0.0
ob_handle.location = (0.0, 0.0, -4.416)
ob_handle.lineart.crease_threshold = 0.0

# ---- collection membership
col_hammer.objects.link(ob_head)
col_hammer.objects.link(ob_light)
col_hammer.objects.link(ob_camera)
col_hammer.objects.link(ob_handle)

# ---- scene / render settings (as saved in the file)
scene.camera = ob_camera
scene.frame_start = 1; scene.frame_end = 250; scene.frame_set(1)
scene.render.engine = 'BLENDER_EEVEE_NEXT'
scene.cycles.use_denoising = False
scene.cycles.samples = 128
scene.cycles.sampling_pattern = 'TABULATED_SOBOL'
scene.cycles.use_adaptive_sampling = False
scene.cycles.use_light_tree = False
scene.view_settings.view_transform = 'Filmic'
bpy.context.view_layer.update()

